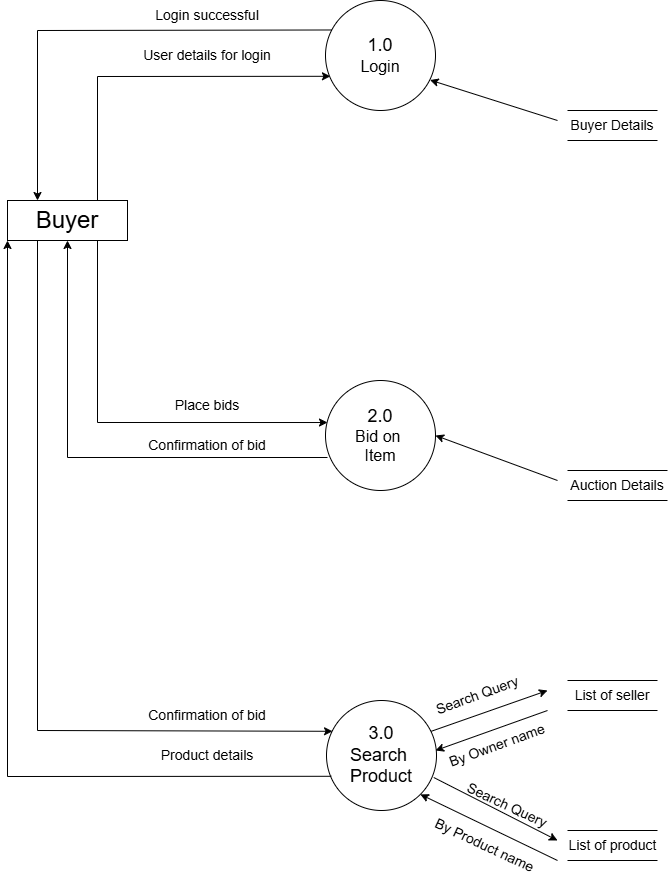

The diagram above was exported from draw.io. Its source (the exported page's mxGraphModel, read from the mxfile embedded in the PNG):
<mxGraphModel dx="1400" dy="633" grid="1" gridSize="10" guides="1" tooltips="1" connect="1" arrows="1" fold="1" page="1" pageScale="1" pageWidth="827" pageHeight="1169" math="0" shadow="0">
  <root>
    <mxCell id="0" />
    <mxCell id="1" parent="0" />
    <mxCell id="1dh6GwfkpIP7WC3ar-gS-1" value="&lt;font style=&quot;font-size: 24px;&quot;&gt;Buyer&lt;/font&gt;" style="rounded=0;whiteSpace=wrap;html=1;" vertex="1" parent="1">
      <mxGeometry x="40" y="250" width="120" height="40" as="geometry" />
    </mxCell>
    <mxCell id="1dh6GwfkpIP7WC3ar-gS-2" value="" style="endArrow=classic;html=1;rounded=0;exitX=0.75;exitY=0;exitDx=0;exitDy=0;entryX=0.045;entryY=0.689;entryDx=0;entryDy=0;entryPerimeter=0;" edge="1" parent="1" source="1dh6GwfkpIP7WC3ar-gS-1" target="1dh6GwfkpIP7WC3ar-gS-3">
      <mxGeometry width="50" height="50" relative="1" as="geometry">
        <mxPoint x="460" y="330" as="sourcePoint" />
        <mxPoint x="350" y="50" as="targetPoint" />
        <Array as="points">
          <mxPoint x="130" y="126" />
        </Array>
      </mxGeometry>
    </mxCell>
    <mxCell id="1dh6GwfkpIP7WC3ar-gS-3" value="&lt;font style=&quot;font-size: 18px;&quot;&gt;1.0&lt;/font&gt;&lt;div&gt;&lt;div&gt;&lt;font size=&quot;3&quot;&gt;Login&lt;/font&gt;&lt;/div&gt;&lt;/div&gt;" style="ellipse;whiteSpace=wrap;html=1;aspect=fixed;" vertex="1" parent="1">
      <mxGeometry x="358" y="50" width="110" height="110" as="geometry" />
    </mxCell>
    <mxCell id="1dh6GwfkpIP7WC3ar-gS-4" value="" style="endArrow=classic;html=1;rounded=0;entryX=0.25;entryY=0;entryDx=0;entryDy=0;exitX=0.057;exitY=0.268;exitDx=0;exitDy=0;exitPerimeter=0;" edge="1" parent="1" source="1dh6GwfkpIP7WC3ar-gS-3" target="1dh6GwfkpIP7WC3ar-gS-1">
      <mxGeometry width="50" height="50" relative="1" as="geometry">
        <mxPoint x="400" y="80" as="sourcePoint" />
        <mxPoint x="510" y="70" as="targetPoint" />
        <Array as="points">
          <mxPoint x="70" y="80" />
        </Array>
      </mxGeometry>
    </mxCell>
    <mxCell id="1dh6GwfkpIP7WC3ar-gS-6" value="&lt;font style=&quot;font-size: 14px;&quot;&gt;Login successful&lt;/font&gt;" style="text;html=1;align=center;verticalAlign=middle;whiteSpace=wrap;rounded=0;" vertex="1" parent="1">
      <mxGeometry x="180" y="60" width="120" height="10" as="geometry" />
    </mxCell>
    <mxCell id="1dh6GwfkpIP7WC3ar-gS-7" value="&lt;span style=&quot;font-size: 14px;&quot;&gt;User details for login&lt;/span&gt;" style="text;html=1;align=center;verticalAlign=middle;whiteSpace=wrap;rounded=0;" vertex="1" parent="1">
      <mxGeometry x="165" y="100" width="150" height="10" as="geometry" />
    </mxCell>
    <mxCell id="1dh6GwfkpIP7WC3ar-gS-8" value="&lt;font style=&quot;font-size: 18px;&quot;&gt;2.0&lt;/font&gt;&lt;div&gt;&lt;font size=&quot;3&quot;&gt;Bid on&amp;nbsp;&lt;/font&gt;&lt;/div&gt;&lt;div&gt;&lt;font size=&quot;3&quot;&gt;Item&lt;/font&gt;&lt;/div&gt;" style="ellipse;whiteSpace=wrap;html=1;aspect=fixed;" vertex="1" parent="1">
      <mxGeometry x="358" y="430" width="110" height="110" as="geometry" />
    </mxCell>
    <mxCell id="1dh6GwfkpIP7WC3ar-gS-9" value="" style="endArrow=classic;html=1;rounded=0;exitX=0.75;exitY=1;exitDx=0;exitDy=0;entryX=0.018;entryY=0.382;entryDx=0;entryDy=0;entryPerimeter=0;" edge="1" parent="1" source="1dh6GwfkpIP7WC3ar-gS-1" target="1dh6GwfkpIP7WC3ar-gS-8">
      <mxGeometry width="50" height="50" relative="1" as="geometry">
        <mxPoint x="125" y="585" as="sourcePoint" />
        <mxPoint x="358" y="461" as="targetPoint" />
        <Array as="points">
          <mxPoint x="130" y="472" />
        </Array>
      </mxGeometry>
    </mxCell>
    <mxCell id="1dh6GwfkpIP7WC3ar-gS-10" value="" style="endArrow=classic;html=1;rounded=0;entryX=0.5;entryY=1;entryDx=0;entryDy=0;" edge="1" parent="1" target="1dh6GwfkpIP7WC3ar-gS-1">
      <mxGeometry width="50" height="50" relative="1" as="geometry">
        <mxPoint x="360" y="507" as="sourcePoint" />
        <mxPoint x="80" y="670" as="targetPoint" />
        <Array as="points">
          <mxPoint x="100" y="507" />
        </Array>
      </mxGeometry>
    </mxCell>
    <mxCell id="1dh6GwfkpIP7WC3ar-gS-11" value="&lt;font style=&quot;font-size: 14px;&quot;&gt;Place bids&lt;/font&gt;" style="text;html=1;align=center;verticalAlign=middle;whiteSpace=wrap;rounded=0;" vertex="1" parent="1">
      <mxGeometry x="200" y="440" width="80" height="30" as="geometry" />
    </mxCell>
    <mxCell id="1dh6GwfkpIP7WC3ar-gS-12" value="&lt;span style=&quot;font-size: 14px;&quot;&gt;Confirmation of bid&lt;/span&gt;" style="text;html=1;align=center;verticalAlign=middle;whiteSpace=wrap;rounded=0;" vertex="1" parent="1">
      <mxGeometry x="175" y="480" width="130" height="30" as="geometry" />
    </mxCell>
    <mxCell id="1dh6GwfkpIP7WC3ar-gS-14" value="&lt;span style=&quot;font-size: 18px;&quot;&gt;3.0&lt;/span&gt;&lt;div&gt;&lt;span style=&quot;font-size: 18px;&quot;&gt;Search&amp;nbsp;&lt;/span&gt;&lt;/div&gt;&lt;div&gt;&lt;span style=&quot;font-size: 18px;&quot;&gt;Product&lt;/span&gt;&lt;/div&gt;" style="ellipse;whiteSpace=wrap;html=1;aspect=fixed;" vertex="1" parent="1">
      <mxGeometry x="359" y="750" width="110" height="110" as="geometry" />
    </mxCell>
    <mxCell id="1dh6GwfkpIP7WC3ar-gS-15" value="" style="endArrow=classic;html=1;rounded=0;entryX=0;entryY=1;entryDx=0;entryDy=0;exitX=0.043;exitY=0.689;exitDx=0;exitDy=0;exitPerimeter=0;" edge="1" parent="1" source="1dh6GwfkpIP7WC3ar-gS-14" target="1dh6GwfkpIP7WC3ar-gS-1">
      <mxGeometry width="50" height="50" relative="1" as="geometry">
        <mxPoint x="340" y="627" as="sourcePoint" />
        <mxPoint x="80" y="410" as="targetPoint" />
        <Array as="points">
          <mxPoint x="40" y="826" />
        </Array>
      </mxGeometry>
    </mxCell>
    <mxCell id="1dh6GwfkpIP7WC3ar-gS-16" value="" style="endArrow=classic;html=1;rounded=0;exitX=0.25;exitY=1;exitDx=0;exitDy=0;entryX=0.055;entryY=0.28;entryDx=0;entryDy=0;entryPerimeter=0;" edge="1" parent="1" source="1dh6GwfkpIP7WC3ar-gS-1" target="1dh6GwfkpIP7WC3ar-gS-14">
      <mxGeometry width="50" height="50" relative="1" as="geometry">
        <mxPoint x="70" y="298" as="sourcePoint" />
        <mxPoint x="300" y="480" as="targetPoint" />
        <Array as="points">
          <mxPoint x="70" y="780" />
        </Array>
      </mxGeometry>
    </mxCell>
    <mxCell id="1dh6GwfkpIP7WC3ar-gS-17" value="&lt;span style=&quot;font-size: 14px;&quot;&gt;Confirmation of bid&lt;/span&gt;" style="text;html=1;align=center;verticalAlign=middle;whiteSpace=wrap;rounded=0;" vertex="1" parent="1">
      <mxGeometry x="175" y="750" width="130" height="30" as="geometry" />
    </mxCell>
    <mxCell id="1dh6GwfkpIP7WC3ar-gS-19" value="&lt;span style=&quot;font-size: 14px;&quot;&gt;Product details&lt;/span&gt;" style="text;html=1;align=center;verticalAlign=middle;whiteSpace=wrap;rounded=0;" vertex="1" parent="1">
      <mxGeometry x="175" y="790" width="130" height="30" as="geometry" />
    </mxCell>
    <mxCell id="1dh6GwfkpIP7WC3ar-gS-20" value="" style="endArrow=none;html=1;rounded=0;" edge="1" parent="1">
      <mxGeometry width="50" height="50" relative="1" as="geometry">
        <mxPoint x="600" y="160" as="sourcePoint" />
        <mxPoint x="690" y="160" as="targetPoint" />
      </mxGeometry>
    </mxCell>
    <mxCell id="1dh6GwfkpIP7WC3ar-gS-21" value="" style="endArrow=none;html=1;rounded=0;" edge="1" parent="1">
      <mxGeometry width="50" height="50" relative="1" as="geometry">
        <mxPoint x="600" y="190" as="sourcePoint" />
        <mxPoint x="690" y="190" as="targetPoint" />
      </mxGeometry>
    </mxCell>
    <mxCell id="1dh6GwfkpIP7WC3ar-gS-23" value="&lt;font style=&quot;font-size: 14px;&quot;&gt;Buyer Details&lt;/font&gt;" style="text;html=1;align=center;verticalAlign=middle;whiteSpace=wrap;rounded=0;" vertex="1" parent="1">
      <mxGeometry x="600" y="160" width="90" height="30" as="geometry" />
    </mxCell>
    <mxCell id="1dh6GwfkpIP7WC3ar-gS-24" value="" style="endArrow=classic;html=1;rounded=0;entryX=0.95;entryY=0.723;entryDx=0;entryDy=0;entryPerimeter=0;" edge="1" parent="1" target="1dh6GwfkpIP7WC3ar-gS-3">
      <mxGeometry width="50" height="50" relative="1" as="geometry">
        <mxPoint x="590" y="170" as="sourcePoint" />
        <mxPoint x="480" y="130" as="targetPoint" />
      </mxGeometry>
    </mxCell>
    <mxCell id="1dh6GwfkpIP7WC3ar-gS-26" value="" style="endArrow=none;html=1;rounded=0;" edge="1" parent="1">
      <mxGeometry width="50" height="50" relative="1" as="geometry">
        <mxPoint x="600" y="520" as="sourcePoint" />
        <mxPoint x="700" y="520" as="targetPoint" />
      </mxGeometry>
    </mxCell>
    <mxCell id="1dh6GwfkpIP7WC3ar-gS-27" value="" style="endArrow=none;html=1;rounded=0;" edge="1" parent="1">
      <mxGeometry width="50" height="50" relative="1" as="geometry">
        <mxPoint x="600" y="550" as="sourcePoint" />
        <mxPoint x="700" y="550" as="targetPoint" />
      </mxGeometry>
    </mxCell>
    <mxCell id="1dh6GwfkpIP7WC3ar-gS-28" value="&lt;font style=&quot;font-size: 14px;&quot;&gt;Auction Details&lt;/font&gt;" style="text;html=1;align=center;verticalAlign=middle;whiteSpace=wrap;rounded=0;" vertex="1" parent="1">
      <mxGeometry x="600" y="530" width="100" height="10" as="geometry" />
    </mxCell>
    <mxCell id="1dh6GwfkpIP7WC3ar-gS-29" value="" style="endArrow=classic;html=1;rounded=0;entryX=1;entryY=0.5;entryDx=0;entryDy=0;" edge="1" parent="1" target="1dh6GwfkpIP7WC3ar-gS-8">
      <mxGeometry width="50" height="50" relative="1" as="geometry">
        <mxPoint x="590" y="530" as="sourcePoint" />
        <mxPoint x="469" y="500" as="targetPoint" />
      </mxGeometry>
    </mxCell>
    <mxCell id="1dh6GwfkpIP7WC3ar-gS-30" value="" style="endArrow=none;html=1;rounded=0;" edge="1" parent="1">
      <mxGeometry width="50" height="50" relative="1" as="geometry">
        <mxPoint x="600" y="760" as="sourcePoint" />
        <mxPoint x="690" y="760" as="targetPoint" />
      </mxGeometry>
    </mxCell>
    <mxCell id="1dh6GwfkpIP7WC3ar-gS-31" value="" style="endArrow=none;html=1;rounded=0;" edge="1" parent="1">
      <mxGeometry width="50" height="50" relative="1" as="geometry">
        <mxPoint x="600" y="730" as="sourcePoint" />
        <mxPoint x="690" y="730" as="targetPoint" />
      </mxGeometry>
    </mxCell>
    <mxCell id="1dh6GwfkpIP7WC3ar-gS-32" value="&lt;font style=&quot;font-size: 14px;&quot;&gt;List of seller&lt;/font&gt;" style="text;html=1;align=center;verticalAlign=middle;whiteSpace=wrap;rounded=0;" vertex="1" parent="1">
      <mxGeometry x="605" y="740" width="80" height="10" as="geometry" />
    </mxCell>
    <mxCell id="1dh6GwfkpIP7WC3ar-gS-33" value="" style="endArrow=none;html=1;rounded=0;" edge="1" parent="1">
      <mxGeometry width="50" height="50" relative="1" as="geometry">
        <mxPoint x="600" y="880" as="sourcePoint" />
        <mxPoint x="690" y="880" as="targetPoint" />
      </mxGeometry>
    </mxCell>
    <mxCell id="1dh6GwfkpIP7WC3ar-gS-34" value="" style="endArrow=none;html=1;rounded=0;" edge="1" parent="1">
      <mxGeometry width="50" height="50" relative="1" as="geometry">
        <mxPoint x="600" y="910" as="sourcePoint" />
        <mxPoint x="690" y="910" as="targetPoint" />
      </mxGeometry>
    </mxCell>
    <mxCell id="1dh6GwfkpIP7WC3ar-gS-35" value="&lt;font style=&quot;font-size: 14px;&quot;&gt;List of product&lt;/font&gt;" style="text;html=1;align=center;verticalAlign=middle;whiteSpace=wrap;rounded=0;" vertex="1" parent="1">
      <mxGeometry x="597.5" y="890" width="95" height="10" as="geometry" />
    </mxCell>
    <mxCell id="1dh6GwfkpIP7WC3ar-gS-36" value="" style="endArrow=classic;html=1;rounded=0;entryX=1;entryY=0.5;entryDx=0;entryDy=0;" edge="1" parent="1">
      <mxGeometry width="50" height="50" relative="1" as="geometry">
        <mxPoint x="580" y="760" as="sourcePoint" />
        <mxPoint x="468" y="800" as="targetPoint" />
      </mxGeometry>
    </mxCell>
    <mxCell id="1dh6GwfkpIP7WC3ar-gS-37" value="" style="endArrow=classic;html=1;rounded=0;exitX=0.952;exitY=0.28;exitDx=0;exitDy=0;exitPerimeter=0;" edge="1" parent="1" source="1dh6GwfkpIP7WC3ar-gS-14">
      <mxGeometry width="50" height="50" relative="1" as="geometry">
        <mxPoint x="480" y="780" as="sourcePoint" />
        <mxPoint x="580" y="740" as="targetPoint" />
      </mxGeometry>
    </mxCell>
    <mxCell id="1dh6GwfkpIP7WC3ar-gS-38" value="" style="endArrow=classic;html=1;rounded=0;entryX=1;entryY=1;entryDx=0;entryDy=0;" edge="1" parent="1" target="1dh6GwfkpIP7WC3ar-gS-14">
      <mxGeometry width="50" height="50" relative="1" as="geometry">
        <mxPoint x="590" y="910" as="sourcePoint" />
        <mxPoint x="478" y="950" as="targetPoint" />
      </mxGeometry>
    </mxCell>
    <mxCell id="1dh6GwfkpIP7WC3ar-gS-39" value="" style="endArrow=classic;html=1;rounded=0;exitX=0.975;exitY=0.7;exitDx=0;exitDy=0;exitPerimeter=0;" edge="1" parent="1" source="1dh6GwfkpIP7WC3ar-gS-14">
      <mxGeometry width="50" height="50" relative="1" as="geometry">
        <mxPoint x="481.5" y="841" as="sourcePoint" />
        <mxPoint x="590" y="890" as="targetPoint" />
      </mxGeometry>
    </mxCell>
    <mxCell id="1dh6GwfkpIP7WC3ar-gS-40" value="&lt;font style=&quot;font-size: 14px;&quot;&gt;Search Query&lt;/font&gt;" style="text;html=1;align=center;verticalAlign=middle;whiteSpace=wrap;rounded=0;rotation=-20;" vertex="1" parent="1">
      <mxGeometry x="460" y="740" width="100" height="10" as="geometry" />
    </mxCell>
    <mxCell id="1dh6GwfkpIP7WC3ar-gS-41" value="&lt;font style=&quot;font-size: 14px;&quot;&gt;Search Query&lt;/font&gt;" style="text;html=1;align=center;verticalAlign=middle;whiteSpace=wrap;rounded=0;rotation=25;" vertex="1" parent="1">
      <mxGeometry x="490" y="850" width="100" height="10" as="geometry" />
    </mxCell>
    <mxCell id="1dh6GwfkpIP7WC3ar-gS-42" value="&lt;font style=&quot;font-size: 14px;&quot;&gt;By Owner name&lt;/font&gt;" style="text;html=1;align=center;verticalAlign=middle;whiteSpace=wrap;rounded=0;rotation=-20;" vertex="1" parent="1">
      <mxGeometry x="475.00000000000006" y="790" width="110" height="10" as="geometry" />
    </mxCell>
    <mxCell id="1dh6GwfkpIP7WC3ar-gS-43" value="&lt;span style=&quot;font-size: 14px;&quot;&gt;By Product name&lt;/span&gt;" style="text;html=1;align=center;verticalAlign=middle;whiteSpace=wrap;rounded=0;rotation=25;" vertex="1" parent="1">
      <mxGeometry x="459.99999999999994" y="890" width="115" height="10" as="geometry" />
    </mxCell>
  </root>
</mxGraphModel>